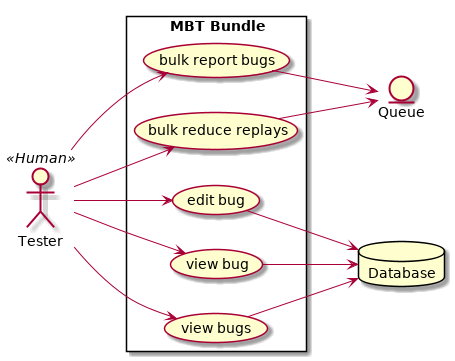

The diagram above was rendered by PlantUML. Its source (embedded in the PNG):
@startuml

left to right direction
skinparam packageStyle rectangle

actor Tester as tester << Human >>
database Database as database
entity Queue as queue

rectangle "MBT Bundle" {
  tester --> (bulk report bugs)
  tester --> (bulk reduce replays)
  tester --> (edit bug)
  tester --> (view bug)
  tester --> (view bugs)
  (bulk report bugs) --> queue
  (bulk reduce replays) --> queue
  (edit bug) --> database
  (view bug) --> database
  (view bugs) --> database
}

@enduml